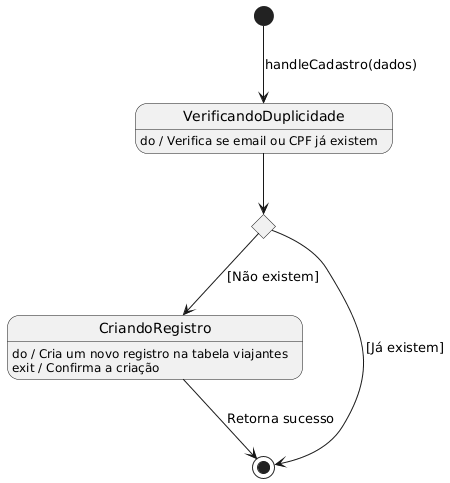

The diagram above was rendered by PlantUML. Its source (embedded in the PNG):
@startuml
hide empty description

' Gatilho: Método chamado pelo UsuarioController na Figura 04
[*] --> VerificandoDuplicidade : handleCadastro(dados)

state VerificandoDuplicidade
' Ação: Mensagem exata enviada ao BancoDeDados na Figura 04
VerificandoDuplicidade : do / Verifica se email ou CPF já existem

' Transição para decisão
VerificandoDuplicidade --> DecisaoCadastro

' Ponto de decisão (Choice) para tratar o retorno do banco
state DecisaoCadastro <<choice>>

' Caminho 1: Fluxo Alternativo/Erro (Baseado na mensagem de retorno da Figura 04 e Regras da Tabela 02)
DecisaoCadastro --> [*] : [Já existem]

' Caminho 2: Fluxo Principal (Baseado na mensagem "Retorna que não existem" da Figura 04)
DecisaoCadastro --> CriandoRegistro : [Não existem]

state CriandoRegistro
' Ação: Mensagem exata enviada ao BancoDeDados na Figura 04
CriandoRegistro : do / Cria um novo registro na tabela viajantes
' Ação: Mensagem de retorno do BancoDeDados na Figura 04
CriandoRegistro : exit / Confirma a criação

' Finalização: Retorno para o UsuarioController na Figura 04
CriandoRegistro --> [*] : Retorna sucesso
@enduml